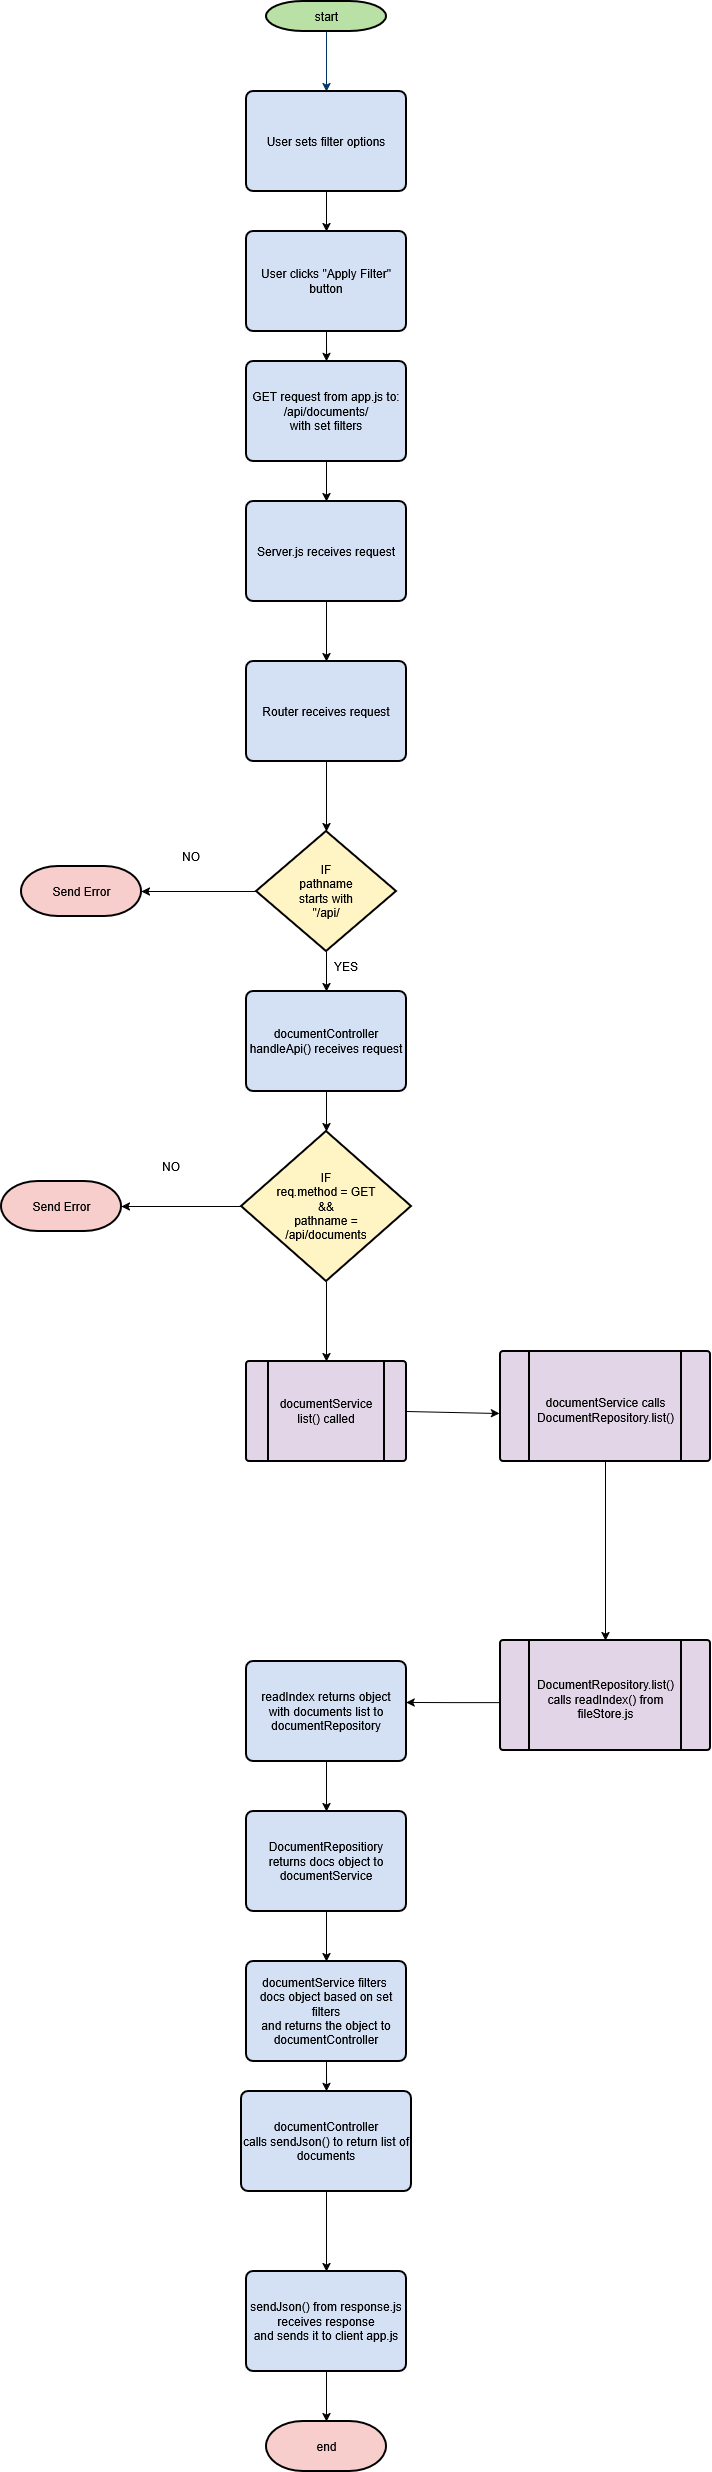

The diagram above was exported from draw.io. Its source (the exported page's mxGraphModel, read from the mxfile embedded in the PNG):
<mxGraphModel dx="1204" dy="2406" grid="1" gridSize="10" guides="1" tooltips="1" connect="1" arrows="1" fold="1" page="1" pageScale="1" pageWidth="850" pageHeight="1100" math="0" shadow="0">
  <root>
    <mxCell id="0" />
    <mxCell id="1" parent="0" />
    <mxCell id="_Xv1GX_87TZ1Gu_rcFTo-1" parent="1" style="shape=mxgraph.flowchart.terminator;strokeWidth=2;gradientColor=none;gradientDirection=north;fontStyle=0;html=1;fillColor=#B9E0A5;" value="start" vertex="1">
      <mxGeometry height="30" width="120" x="395" y="-100" as="geometry" />
    </mxCell>
    <mxCell id="_Xv1GX_87TZ1Gu_rcFTo-2" edge="1" parent="1" source="_Xv1GX_87TZ1Gu_rcFTo-1" style="fontStyle=1;strokeColor=#003366;strokeWidth=1;html=1;entryX=0.5;entryY=0;entryDx=0;entryDy=0;" target="fov8lUogiqvvNnIWEixq-25">
      <mxGeometry relative="1" as="geometry">
        <mxPoint x="455.5" y="-30" as="targetPoint" />
      </mxGeometry>
    </mxCell>
    <mxCell id="_Xv1GX_87TZ1Gu_rcFTo-3" parent="1" style="shape=mxgraph.flowchart.terminator;strokeWidth=2;gradientColor=none;gradientDirection=north;fontStyle=0;html=1;fillColor=#F8CECC;" value="end" vertex="1">
      <mxGeometry height="50" width="120" x="395" y="2320" as="geometry" />
    </mxCell>
    <mxCell id="_Xv1GX_87TZ1Gu_rcFTo-4" edge="1" parent="1" source="_Xv1GX_87TZ1Gu_rcFTo-5" style="edgeStyle=orthogonalEdgeStyle;rounded=0;orthogonalLoop=1;jettySize=auto;html=1;entryX=0.5;entryY=0;entryDx=0;entryDy=0;" target="_Xv1GX_87TZ1Gu_rcFTo-7">
      <mxGeometry relative="1" as="geometry" />
    </mxCell>
    <mxCell id="_Xv1GX_87TZ1Gu_rcFTo-5" parent="1" style="rounded=1;whiteSpace=wrap;html=1;absoluteArcSize=1;arcSize=14;strokeWidth=2;fillColor=#D4E1F5;" value="&lt;div&gt;GET request from app.js to:&lt;/div&gt;&lt;div&gt;/api/documents/&lt;/div&gt;&lt;div&gt;with set filters&lt;/div&gt;" vertex="1">
      <mxGeometry height="100" width="160" x="375" y="260" as="geometry" />
    </mxCell>
    <mxCell id="_Xv1GX_87TZ1Gu_rcFTo-6" edge="1" parent="1" source="_Xv1GX_87TZ1Gu_rcFTo-7" style="edgeStyle=orthogonalEdgeStyle;rounded=0;orthogonalLoop=1;jettySize=auto;html=1;entryX=0.5;entryY=0;entryDx=0;entryDy=0;" target="_Xv1GX_87TZ1Gu_rcFTo-8">
      <mxGeometry relative="1" as="geometry" />
    </mxCell>
    <mxCell id="_Xv1GX_87TZ1Gu_rcFTo-7" parent="1" style="rounded=1;whiteSpace=wrap;html=1;absoluteArcSize=1;arcSize=14;strokeWidth=2;fillColor=#D4E1F5;" value="Server.js receives request" vertex="1">
      <mxGeometry height="100" width="160" x="375" y="400" as="geometry" />
    </mxCell>
    <mxCell id="_Xv1GX_87TZ1Gu_rcFTo-8" parent="1" style="rounded=1;whiteSpace=wrap;html=1;absoluteArcSize=1;arcSize=14;strokeWidth=2;fillColor=#D4E1F5;" value="Router receives request" vertex="1">
      <mxGeometry height="100" width="160" x="375" y="560" as="geometry" />
    </mxCell>
    <mxCell id="_Xv1GX_87TZ1Gu_rcFTo-9" edge="1" parent="1" source="_Xv1GX_87TZ1Gu_rcFTo-10" style="edgeStyle=orthogonalEdgeStyle;rounded=0;orthogonalLoop=1;jettySize=auto;html=1;entryX=0.5;entryY=0;entryDx=0;entryDy=0;" target="_Xv1GX_87TZ1Gu_rcFTo-13">
      <mxGeometry relative="1" as="geometry" />
    </mxCell>
    <mxCell id="_Xv1GX_87TZ1Gu_rcFTo-10" parent="1" style="strokeWidth=2;html=1;shape=mxgraph.flowchart.decision;whiteSpace=wrap;fillColor=#FFF4C3;" value="&lt;div&gt;IF&lt;/div&gt;&lt;div&gt;pathname&lt;/div&gt;&lt;div&gt;starts with&lt;/div&gt;&lt;div&gt;&quot;/api/&lt;/div&gt;" vertex="1">
      <mxGeometry height="120" width="140" x="385" y="730" as="geometry" />
    </mxCell>
    <mxCell id="_Xv1GX_87TZ1Gu_rcFTo-11" edge="1" parent="1" source="_Xv1GX_87TZ1Gu_rcFTo-8" style="edgeStyle=orthogonalEdgeStyle;rounded=0;orthogonalLoop=1;jettySize=auto;html=1;entryX=0.5;entryY=0;entryDx=0;entryDy=0;entryPerimeter=0;" target="_Xv1GX_87TZ1Gu_rcFTo-10">
      <mxGeometry relative="1" as="geometry" />
    </mxCell>
    <mxCell id="_Xv1GX_87TZ1Gu_rcFTo-12" parent="1" style="text;html=1;whiteSpace=wrap;strokeColor=none;fillColor=none;align=center;verticalAlign=middle;rounded=0;" value="YES" vertex="1">
      <mxGeometry height="30" width="60" x="445" y="850" as="geometry" />
    </mxCell>
    <mxCell id="_Xv1GX_87TZ1Gu_rcFTo-13" parent="1" style="rounded=1;whiteSpace=wrap;html=1;absoluteArcSize=1;arcSize=14;strokeWidth=2;fillColor=#D4E1F5;" value="&lt;div&gt;documentController&lt;/div&gt;&lt;div&gt;handleApi() receives request&lt;/div&gt;" vertex="1">
      <mxGeometry height="100" width="160" x="375" y="890" as="geometry" />
    </mxCell>
    <mxCell id="_Xv1GX_87TZ1Gu_rcFTo-14" edge="1" parent="1" source="_Xv1GX_87TZ1Gu_rcFTo-15" style="edgeStyle=orthogonalEdgeStyle;rounded=0;orthogonalLoop=1;jettySize=auto;html=1;entryX=0.5;entryY=0;entryDx=0;entryDy=0;" target="_Xv1GX_87TZ1Gu_rcFTo-18">
      <mxGeometry relative="1" as="geometry" />
    </mxCell>
    <mxCell id="_Xv1GX_87TZ1Gu_rcFTo-36" edge="1" parent="1" source="_Xv1GX_87TZ1Gu_rcFTo-15" style="edgeStyle=orthogonalEdgeStyle;rounded=0;orthogonalLoop=1;jettySize=auto;html=1;entryX=1;entryY=0.5;entryDx=0;entryDy=0;entryPerimeter=0;" target="_Xv1GX_87TZ1Gu_rcFTo-37">
      <mxGeometry relative="1" as="geometry">
        <mxPoint x="270" y="1105" as="targetPoint" />
      </mxGeometry>
    </mxCell>
    <mxCell id="_Xv1GX_87TZ1Gu_rcFTo-15" parent="1" style="strokeWidth=2;html=1;shape=mxgraph.flowchart.decision;whiteSpace=wrap;fillColor=#FFF4C3;" value="&lt;div&gt;IF&lt;/div&gt;&lt;div&gt;req.method = GET&lt;/div&gt;&lt;div&gt;&amp;amp;&amp;amp;&lt;/div&gt;&lt;div&gt;pathname =&lt;/div&gt;&lt;div&gt;/api/documents&lt;/div&gt;" vertex="1">
      <mxGeometry height="150" width="170" x="370" y="1030" as="geometry" />
    </mxCell>
    <mxCell id="_Xv1GX_87TZ1Gu_rcFTo-16" edge="1" parent="1" source="_Xv1GX_87TZ1Gu_rcFTo-13" style="edgeStyle=orthogonalEdgeStyle;rounded=0;orthogonalLoop=1;jettySize=auto;html=1;entryX=0.5;entryY=0;entryDx=0;entryDy=0;entryPerimeter=0;" target="_Xv1GX_87TZ1Gu_rcFTo-15">
      <mxGeometry relative="1" as="geometry" />
    </mxCell>
    <mxCell id="_Xv1GX_87TZ1Gu_rcFTo-24" edge="1" parent="1" source="_Xv1GX_87TZ1Gu_rcFTo-25" style="edgeStyle=orthogonalEdgeStyle;rounded=0;orthogonalLoop=1;jettySize=auto;html=1;entryX=0.5;entryY=0;entryDx=0;entryDy=0;" target="_Xv1GX_87TZ1Gu_rcFTo-28">
      <mxGeometry relative="1" as="geometry" />
    </mxCell>
    <mxCell id="_Xv1GX_87TZ1Gu_rcFTo-25" parent="1" style="rounded=1;whiteSpace=wrap;html=1;absoluteArcSize=1;arcSize=14;strokeWidth=2;fillColor=#D4E1F5;" value="&lt;div&gt;readIndex returns object&lt;/div&gt;&lt;div&gt;with documents list to&lt;/div&gt;&lt;div&gt;documentRepository&lt;/div&gt;" vertex="1">
      <mxGeometry height="100" width="160" x="375" y="1560" as="geometry" />
    </mxCell>
    <mxCell id="_Xv1GX_87TZ1Gu_rcFTo-26" edge="1" parent="1" source="fov8lUogiqvvNnIWEixq-16" style="edgeStyle=orthogonalEdgeStyle;rounded=0;orthogonalLoop=1;jettySize=auto;html=1;entryX=0.997;entryY=0.409;entryDx=0;entryDy=0;entryPerimeter=0;exitX=0.005;exitY=0.564;exitDx=0;exitDy=0;exitPerimeter=0;" target="_Xv1GX_87TZ1Gu_rcFTo-25">
      <mxGeometry relative="1" as="geometry">
        <mxPoint x="654" y="1600" as="sourcePoint" />
      </mxGeometry>
    </mxCell>
    <mxCell id="_Xv1GX_87TZ1Gu_rcFTo-27" edge="1" parent="1" source="_Xv1GX_87TZ1Gu_rcFTo-28" style="edgeStyle=orthogonalEdgeStyle;rounded=0;orthogonalLoop=1;jettySize=auto;html=1;entryX=0.5;entryY=0;entryDx=0;entryDy=0;" target="_Xv1GX_87TZ1Gu_rcFTo-30">
      <mxGeometry relative="1" as="geometry" />
    </mxCell>
    <mxCell id="_Xv1GX_87TZ1Gu_rcFTo-28" parent="1" style="rounded=1;whiteSpace=wrap;html=1;absoluteArcSize=1;arcSize=14;strokeWidth=2;fillColor=#D4E1F5;" value="&lt;div&gt;DocumentRepositiory&lt;/div&gt;returns docs object to documentService" vertex="1">
      <mxGeometry height="100" width="160" x="375" y="1710" as="geometry" />
    </mxCell>
    <mxCell id="_Xv1GX_87TZ1Gu_rcFTo-29" edge="1" parent="1" source="_Xv1GX_87TZ1Gu_rcFTo-30" style="edgeStyle=orthogonalEdgeStyle;rounded=0;orthogonalLoop=1;jettySize=auto;html=1;entryX=0.5;entryY=0;entryDx=0;entryDy=0;" target="_Xv1GX_87TZ1Gu_rcFTo-32">
      <mxGeometry relative="1" as="geometry">
        <mxPoint x="455" y="2030" as="targetPoint" />
      </mxGeometry>
    </mxCell>
    <mxCell id="_Xv1GX_87TZ1Gu_rcFTo-30" parent="1" style="rounded=1;whiteSpace=wrap;html=1;absoluteArcSize=1;arcSize=14;strokeWidth=2;fillColor=#D4E1F5;" value="&lt;div&gt;documentService filters&amp;nbsp;&lt;/div&gt;&lt;div&gt;docs object based on set filters&lt;/div&gt;&lt;div&gt;and returns the object to documentController&lt;/div&gt;" vertex="1">
      <mxGeometry height="100" width="160" x="375" y="1860" as="geometry" />
    </mxCell>
    <mxCell id="_Xv1GX_87TZ1Gu_rcFTo-31" edge="1" parent="1" source="_Xv1GX_87TZ1Gu_rcFTo-32" style="edgeStyle=orthogonalEdgeStyle;rounded=0;orthogonalLoop=1;jettySize=auto;html=1;entryX=0.5;entryY=0;entryDx=0;entryDy=0;" target="_Xv1GX_87TZ1Gu_rcFTo-34">
      <mxGeometry relative="1" as="geometry">
        <mxPoint x="455" y="2150" as="targetPoint" />
      </mxGeometry>
    </mxCell>
    <mxCell id="_Xv1GX_87TZ1Gu_rcFTo-32" parent="1" style="rounded=1;whiteSpace=wrap;html=1;absoluteArcSize=1;arcSize=14;strokeWidth=2;fillColor=#D4E1F5;" value="&lt;div&gt;documentController&lt;/div&gt;&lt;div&gt;calls sendJson() to return list of documents&lt;/div&gt;" vertex="1">
      <mxGeometry height="100" width="170" x="370" y="1990" as="geometry" />
    </mxCell>
    <mxCell id="_Xv1GX_87TZ1Gu_rcFTo-33" edge="1" parent="1" source="_Xv1GX_87TZ1Gu_rcFTo-34" style="edgeStyle=orthogonalEdgeStyle;rounded=0;orthogonalLoop=1;jettySize=auto;html=1;entryX=0.5;entryY=0;entryDx=0;entryDy=0;entryPerimeter=0;" target="_Xv1GX_87TZ1Gu_rcFTo-3">
      <mxGeometry relative="1" as="geometry">
        <mxPoint x="455" y="2350" as="targetPoint" />
      </mxGeometry>
    </mxCell>
    <mxCell id="_Xv1GX_87TZ1Gu_rcFTo-34" parent="1" style="rounded=1;whiteSpace=wrap;html=1;absoluteArcSize=1;arcSize=14;strokeWidth=2;fillColor=#D4E1F5;" value="&lt;div&gt;sendJson() from response.js&lt;/div&gt;&lt;div&gt;receives response&lt;/div&gt;&lt;div&gt;and sends it to client app.js&lt;/div&gt;" vertex="1">
      <mxGeometry height="100" width="160" x="375" y="2170" as="geometry" />
    </mxCell>
    <mxCell id="_Xv1GX_87TZ1Gu_rcFTo-37" parent="1" style="shape=mxgraph.flowchart.terminator;strokeWidth=2;gradientColor=none;gradientDirection=north;fontStyle=0;html=1;fillColor=#F8CECC;" value="Send Error" vertex="1">
      <mxGeometry height="50" width="120" x="130" y="1080" as="geometry" />
    </mxCell>
    <mxCell id="_Xv1GX_87TZ1Gu_rcFTo-38" parent="1" style="text;html=1;whiteSpace=wrap;strokeColor=none;fillColor=none;align=center;verticalAlign=middle;rounded=0;" value="NO" vertex="1">
      <mxGeometry height="30" width="60" x="270" y="1050" as="geometry" />
    </mxCell>
    <mxCell id="_Xv1GX_87TZ1Gu_rcFTo-39" parent="1" style="shape=mxgraph.flowchart.terminator;strokeWidth=2;gradientColor=none;gradientDirection=north;fontStyle=0;html=1;fillColor=#F8CECC;" value="Send Error" vertex="1">
      <mxGeometry height="50" width="120" x="150" y="765" as="geometry" />
    </mxCell>
    <mxCell id="_Xv1GX_87TZ1Gu_rcFTo-40" parent="1" style="text;html=1;whiteSpace=wrap;strokeColor=none;fillColor=none;align=center;verticalAlign=middle;rounded=0;" value="NO" vertex="1">
      <mxGeometry height="30" width="60" x="290" y="740" as="geometry" />
    </mxCell>
    <mxCell id="_Xv1GX_87TZ1Gu_rcFTo-41" edge="1" parent="1" source="_Xv1GX_87TZ1Gu_rcFTo-10" style="edgeStyle=orthogonalEdgeStyle;rounded=0;orthogonalLoop=1;jettySize=auto;html=1;entryX=1;entryY=0.5;entryDx=0;entryDy=0;entryPerimeter=0;" target="_Xv1GX_87TZ1Gu_rcFTo-39">
      <mxGeometry relative="1" as="geometry" />
    </mxCell>
    <mxCell id="fov8lUogiqvvNnIWEixq-7" connectable="0" parent="1" style="group" value="" vertex="1">
      <mxGeometry height="110" width="210" x="629" y="1250" as="geometry" />
    </mxCell>
    <mxCell id="fov8lUogiqvvNnIWEixq-5" parent="fov8lUogiqvvNnIWEixq-7" style="rounded=1;whiteSpace=wrap;html=1;absoluteArcSize=1;arcSize=6;strokeWidth=2;fillColor=#E1D5E7;verticalLabelPosition=bottom;verticalAlign=top;shape=process;size=0.14;movable=1;resizable=1;rotatable=1;deletable=1;editable=1;locked=0;connectable=1;" value="" vertex="1">
      <mxGeometry height="110" width="210" as="geometry" />
    </mxCell>
    <mxCell id="fov8lUogiqvvNnIWEixq-6" parent="fov8lUogiqvvNnIWEixq-7" style="text;html=1;whiteSpace=wrap;strokeColor=none;fillColor=none;align=center;verticalAlign=middle;rounded=0;movable=1;resizable=1;rotatable=1;deletable=1;editable=1;locked=0;connectable=1;" value="&lt;div&gt;documentService calls&lt;/div&gt;&lt;div&gt;DocumentRepository.list()&lt;/div&gt;" vertex="1">
      <mxGeometry height="102.5" width="95" x="57.5" y="7.5" as="geometry" />
    </mxCell>
    <mxCell id="fov8lUogiqvvNnIWEixq-8" connectable="0" parent="1" style="group" value="" vertex="1">
      <mxGeometry height="100" width="160" x="375" y="1260" as="geometry" />
    </mxCell>
    <mxCell id="_Xv1GX_87TZ1Gu_rcFTo-18" parent="fov8lUogiqvvNnIWEixq-8" style="rounded=1;whiteSpace=wrap;html=1;absoluteArcSize=1;arcSize=6;strokeWidth=2;fillColor=#E1D5E7;verticalLabelPosition=bottom;verticalAlign=top;shape=process;size=0.14;movable=1;resizable=1;rotatable=1;deletable=1;editable=1;locked=0;connectable=1;" value="" vertex="1">
      <mxGeometry height="100" width="160" as="geometry" />
    </mxCell>
    <mxCell id="fov8lUogiqvvNnIWEixq-4" parent="fov8lUogiqvvNnIWEixq-8" style="text;html=1;whiteSpace=wrap;strokeColor=none;fillColor=none;align=center;verticalAlign=middle;rounded=0;movable=1;resizable=1;rotatable=1;deletable=1;editable=1;locked=0;connectable=1;" value="&lt;div&gt;documentService list() called&lt;/div&gt;" vertex="1">
      <mxGeometry height="30" width="100" x="30" y="35" as="geometry" />
    </mxCell>
    <mxCell id="fov8lUogiqvvNnIWEixq-10" edge="1" parent="1" source="_Xv1GX_87TZ1Gu_rcFTo-18" style="endArrow=classic;html=1;rounded=0;exitX=1;exitY=0.5;exitDx=0;exitDy=0;entryX=-0.005;entryY=0.564;entryDx=0;entryDy=0;entryPerimeter=0;" target="fov8lUogiqvvNnIWEixq-5" value="">
      <mxGeometry height="50" relative="1" width="50" as="geometry">
        <mxPoint x="420" y="1230" as="sourcePoint" />
        <mxPoint x="470" y="1180" as="targetPoint" />
      </mxGeometry>
    </mxCell>
    <mxCell id="fov8lUogiqvvNnIWEixq-15" connectable="0" parent="1" style="group;fillColor=#E1D5E7;" value="" vertex="1">
      <mxGeometry height="110" width="210" x="629" y="1539" as="geometry" />
    </mxCell>
    <mxCell id="fov8lUogiqvvNnIWEixq-16" parent="fov8lUogiqvvNnIWEixq-15" style="rounded=1;whiteSpace=wrap;html=1;absoluteArcSize=1;arcSize=6;strokeWidth=2;fillColor=#E1D5E7;verticalLabelPosition=bottom;verticalAlign=top;shape=process;size=0.14;movable=1;resizable=1;rotatable=1;deletable=1;editable=1;locked=0;connectable=1;" value="" vertex="1">
      <mxGeometry height="110" width="210" as="geometry" />
    </mxCell>
    <mxCell id="fov8lUogiqvvNnIWEixq-17" parent="fov8lUogiqvvNnIWEixq-15" style="text;html=1;whiteSpace=wrap;strokeColor=none;fillColor=none;align=center;verticalAlign=middle;rounded=0;movable=1;resizable=1;rotatable=1;deletable=1;editable=1;locked=0;connectable=1;" value="&lt;div&gt;DocumentRepository.list()&lt;/div&gt;&lt;div&gt;calls readIndex() from&lt;/div&gt;&lt;div&gt;fileStore.js&lt;/div&gt;" vertex="1">
      <mxGeometry height="102.5" width="95" x="57.5" y="7.5" as="geometry" />
    </mxCell>
    <mxCell id="fov8lUogiqvvNnIWEixq-18" edge="1" parent="1" source="fov8lUogiqvvNnIWEixq-6" style="edgeStyle=orthogonalEdgeStyle;rounded=0;orthogonalLoop=1;jettySize=auto;html=1;entryX=0.5;entryY=0;entryDx=0;entryDy=0;" target="fov8lUogiqvvNnIWEixq-16">
      <mxGeometry relative="1" as="geometry" />
    </mxCell>
    <mxCell id="fov8lUogiqvvNnIWEixq-27" edge="1" parent="1" source="fov8lUogiqvvNnIWEixq-25" style="edgeStyle=orthogonalEdgeStyle;rounded=0;orthogonalLoop=1;jettySize=auto;html=1;entryX=0.5;entryY=0;entryDx=0;entryDy=0;" target="fov8lUogiqvvNnIWEixq-26">
      <mxGeometry relative="1" as="geometry" />
    </mxCell>
    <mxCell id="fov8lUogiqvvNnIWEixq-25" parent="1" style="rounded=1;whiteSpace=wrap;html=1;absoluteArcSize=1;arcSize=14;strokeWidth=2;fillColor=#D4E1F5;" value="User sets filter options" vertex="1">
      <mxGeometry height="100" width="160" x="375" y="-10" as="geometry" />
    </mxCell>
    <mxCell id="fov8lUogiqvvNnIWEixq-28" edge="1" parent="1" source="fov8lUogiqvvNnIWEixq-26" style="edgeStyle=orthogonalEdgeStyle;rounded=0;orthogonalLoop=1;jettySize=auto;html=1;entryX=0.5;entryY=0;entryDx=0;entryDy=0;" target="_Xv1GX_87TZ1Gu_rcFTo-5">
      <mxGeometry relative="1" as="geometry" />
    </mxCell>
    <mxCell id="fov8lUogiqvvNnIWEixq-26" parent="1" style="rounded=1;whiteSpace=wrap;html=1;absoluteArcSize=1;arcSize=14;strokeWidth=2;fillColor=#D4E1F5;" value="User clicks &quot;Apply Filter&quot; button" vertex="1">
      <mxGeometry height="100" width="160" x="375" y="130" as="geometry" />
    </mxCell>
  </root>
</mxGraphModel>